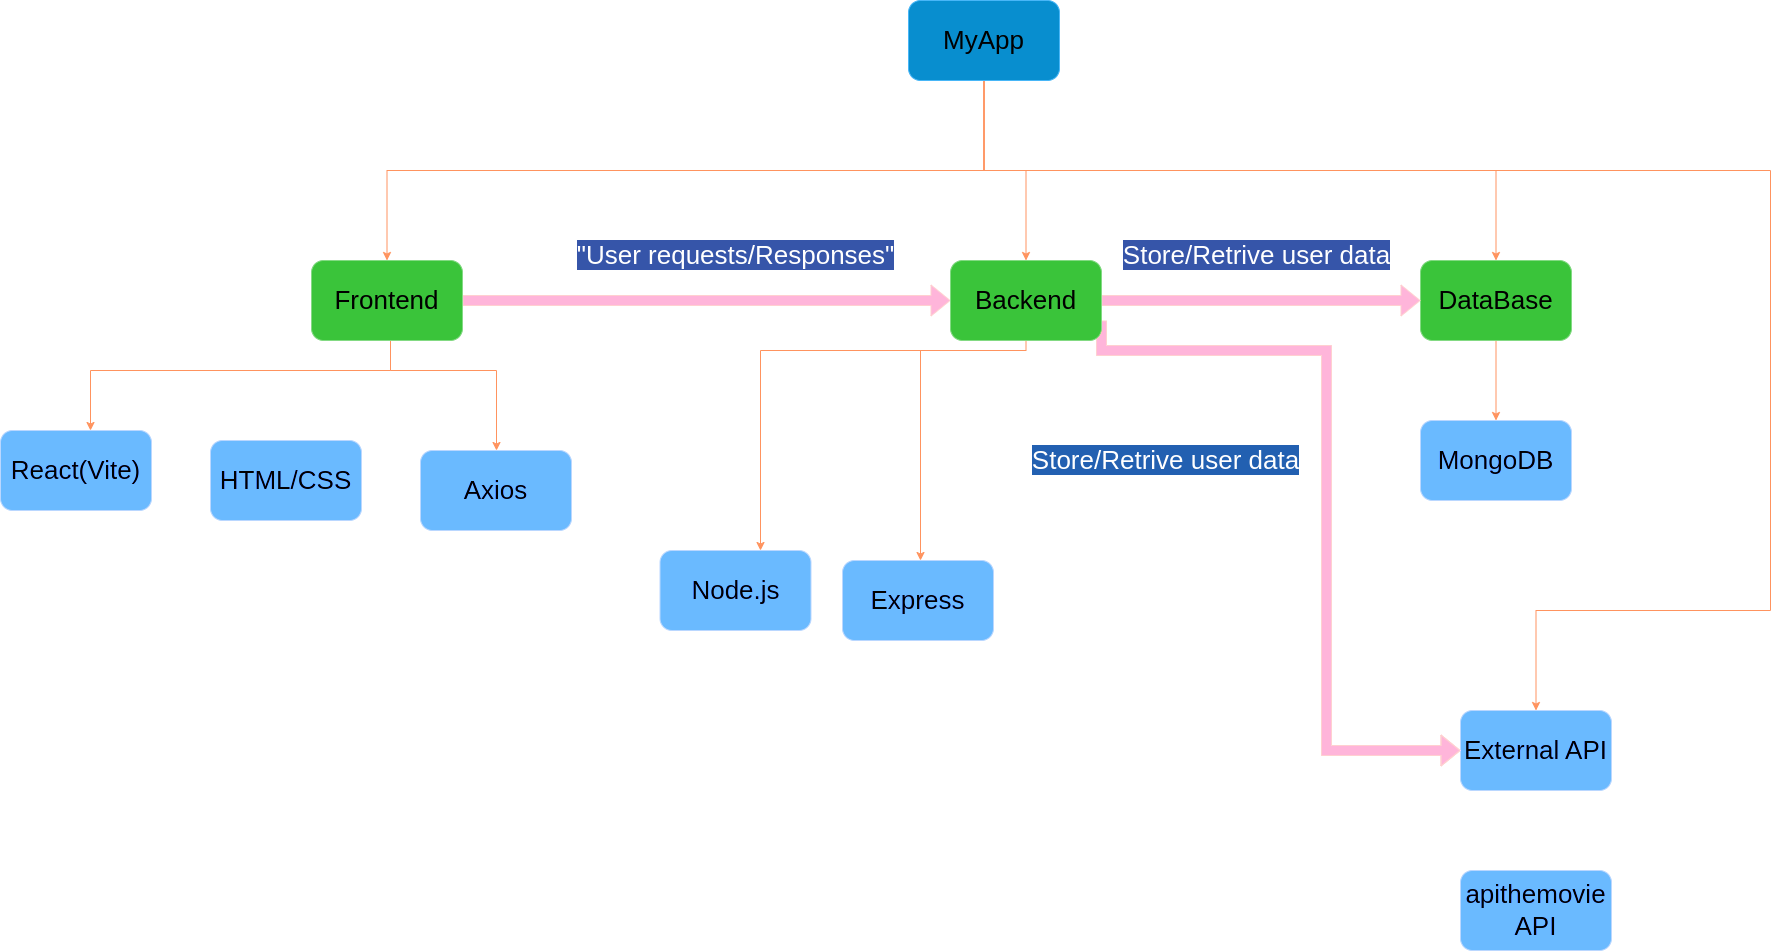

The diagram above was exported from draw.io. Its source (the exported page's mxGraphModel, read from the mxfile embedded in the PNG):
<mxGraphModel dx="3280" dy="1195" grid="1" gridSize="10" guides="1" tooltips="1" connect="1" arrows="1" fold="1" page="1" pageScale="1" pageWidth="1100" pageHeight="850" background="none" math="0" shadow="0">
  <root>
    <mxCell id="0" />
    <mxCell id="1" parent="0" />
    <mxCell id="r8tFkjvlElGeR6HCOG_i-43" value="" style="edgeStyle=orthogonalEdgeStyle;rounded=0;orthogonalLoop=1;jettySize=auto;html=1;fontSize=26;" parent="1" source="r8tFkjvlElGeR6HCOG_i-1" target="r8tFkjvlElGeR6HCOG_i-42" edge="1">
      <mxGeometry relative="1" as="geometry" />
    </mxCell>
    <mxCell id="r8tFkjvlElGeR6HCOG_i-1" value="External API" style="rounded=1;whiteSpace=wrap;html=1;fillColor=#0050ef;strokeColor=#001DBC;fontSize=26;fontColor=#ffffff;" parent="1" vertex="1">
      <mxGeometry x="670" y="740" width="151" height="80" as="geometry" />
    </mxCell>
    <mxCell id="r8tFkjvlElGeR6HCOG_i-30" value="" style="edgeStyle=orthogonalEdgeStyle;rounded=0;orthogonalLoop=1;jettySize=auto;html=1;fillColor=#fa6800;strokeColor=#C73500;fontSize=26;" parent="1" target="r8tFkjvlElGeR6HCOG_i-23" edge="1">
      <mxGeometry relative="1" as="geometry">
        <mxPoint x="-464.5" y="300" as="sourcePoint" />
        <mxPoint x="-700" y="430" as="targetPoint" />
        <Array as="points">
          <mxPoint x="-400" y="300" />
          <mxPoint x="-400" y="400" />
          <mxPoint x="-700" y="400" />
        </Array>
      </mxGeometry>
    </mxCell>
    <mxCell id="r8tFkjvlElGeR6HCOG_i-51" style="edgeStyle=orthogonalEdgeStyle;rounded=0;orthogonalLoop=1;jettySize=auto;html=1;exitX=1;exitY=0.5;exitDx=0;exitDy=0;entryX=0;entryY=0.5;entryDx=0;entryDy=0;shape=flexArrow;fillColor=#a20025;strokeColor=#6F0000;fontSize=26;" parent="1" source="r8tFkjvlElGeR6HCOG_i-2" target="r8tFkjvlElGeR6HCOG_i-4" edge="1">
      <mxGeometry relative="1" as="geometry" />
    </mxCell>
    <mxCell id="r8tFkjvlElGeR6HCOG_i-63" style="edgeStyle=orthogonalEdgeStyle;rounded=0;orthogonalLoop=1;jettySize=auto;html=1;exitX=0.5;exitY=1;exitDx=0;exitDy=0;fillColor=#fa6800;strokeColor=#C73500;fontSize=26;" parent="1" source="r8tFkjvlElGeR6HCOG_i-2" target="r8tFkjvlElGeR6HCOG_i-31" edge="1">
      <mxGeometry relative="1" as="geometry">
        <Array as="points">
          <mxPoint x="-400" y="370" />
          <mxPoint x="-400" y="400" />
          <mxPoint x="-294" y="400" />
        </Array>
      </mxGeometry>
    </mxCell>
    <mxCell id="r8tFkjvlElGeR6HCOG_i-2" value="&lt;font style=&quot;font-size: 26px;&quot;&gt;Frontend&lt;/font&gt;" style="rounded=1;whiteSpace=wrap;html=1;fillColor=#008a00;strokeColor=#005700;fontColor=#ffffff;fontSize=26;" parent="1" vertex="1">
      <mxGeometry x="-479" y="290" width="151" height="80" as="geometry" />
    </mxCell>
    <mxCell id="r8tFkjvlElGeR6HCOG_i-41" value="" style="edgeStyle=orthogonalEdgeStyle;rounded=0;orthogonalLoop=1;jettySize=auto;html=1;fillColor=#fa6800;strokeColor=#C73500;fontSize=26;" parent="1" source="r8tFkjvlElGeR6HCOG_i-3" target="r8tFkjvlElGeR6HCOG_i-40" edge="1">
      <mxGeometry relative="1" as="geometry" />
    </mxCell>
    <mxCell id="r8tFkjvlElGeR6HCOG_i-3" value="DataBase" style="rounded=1;whiteSpace=wrap;html=1;fillColor=#008a00;strokeColor=#005700;fontColor=#ffffff;fontSize=26;" parent="1" vertex="1">
      <mxGeometry x="630" y="290" width="151" height="80" as="geometry" />
    </mxCell>
    <mxCell id="r8tFkjvlElGeR6HCOG_i-13" value="" style="edgeStyle=orthogonalEdgeStyle;rounded=0;orthogonalLoop=1;jettySize=auto;html=1;fillColor=#fa6800;strokeColor=#C73500;fontSize=26;" parent="1" source="r8tFkjvlElGeR6HCOG_i-4" target="r8tFkjvlElGeR6HCOG_i-12" edge="1">
      <mxGeometry relative="1" as="geometry">
        <Array as="points">
          <mxPoint x="236" y="380" />
          <mxPoint x="-30" y="380" />
        </Array>
      </mxGeometry>
    </mxCell>
    <mxCell id="r8tFkjvlElGeR6HCOG_i-19" value="" style="edgeStyle=orthogonalEdgeStyle;rounded=0;orthogonalLoop=1;jettySize=auto;html=1;fillColor=#fa6800;strokeColor=#C73500;fontSize=26;" parent="1" edge="1">
      <mxGeometry relative="1" as="geometry">
        <mxPoint x="162.5" y="380" as="sourcePoint" />
        <mxPoint x="130" y="590" as="targetPoint" />
        <Array as="points">
          <mxPoint x="228.5" y="380" />
          <mxPoint x="228.5" y="380" />
        </Array>
      </mxGeometry>
    </mxCell>
    <mxCell id="r8tFkjvlElGeR6HCOG_i-54" style="edgeStyle=orthogonalEdgeStyle;rounded=0;orthogonalLoop=1;jettySize=auto;html=1;exitX=1;exitY=0.5;exitDx=0;exitDy=0;entryX=0;entryY=0.5;entryDx=0;entryDy=0;shape=flexArrow;fillColor=#a20025;strokeColor=#6F0000;fontSize=26;" parent="1" source="r8tFkjvlElGeR6HCOG_i-4" target="r8tFkjvlElGeR6HCOG_i-3" edge="1">
      <mxGeometry relative="1" as="geometry" />
    </mxCell>
    <mxCell id="r8tFkjvlElGeR6HCOG_i-57" style="edgeStyle=orthogonalEdgeStyle;rounded=0;orthogonalLoop=1;jettySize=auto;html=1;exitX=1;exitY=0.75;exitDx=0;exitDy=0;shape=flexArrow;fillColor=#a20025;strokeColor=#6F0000;fontSize=26;" parent="1" source="r8tFkjvlElGeR6HCOG_i-4" target="r8tFkjvlElGeR6HCOG_i-1" edge="1">
      <mxGeometry relative="1" as="geometry">
        <Array as="points">
          <mxPoint x="311" y="380" />
          <mxPoint x="536" y="380" />
        </Array>
      </mxGeometry>
    </mxCell>
    <mxCell id="r8tFkjvlElGeR6HCOG_i-4" value="&lt;font style=&quot;font-size: 26px;&quot;&gt;Backend&lt;/font&gt;" style="rounded=1;whiteSpace=wrap;html=1;fillColor=#008a00;strokeColor=#005700;fontColor=#ffffff;fontSize=26;" parent="1" vertex="1">
      <mxGeometry x="160" y="290" width="151" height="80" as="geometry" />
    </mxCell>
    <mxCell id="r8tFkjvlElGeR6HCOG_i-44" style="edgeStyle=orthogonalEdgeStyle;rounded=0;orthogonalLoop=1;jettySize=auto;html=1;exitX=0.5;exitY=1;exitDx=0;exitDy=0;entryX=0.5;entryY=0;entryDx=0;entryDy=0;fillColor=#fa6800;strokeColor=#C73500;fontSize=26;" parent="1" source="r8tFkjvlElGeR6HCOG_i-5" target="r8tFkjvlElGeR6HCOG_i-2" edge="1">
      <mxGeometry relative="1" as="geometry" />
    </mxCell>
    <mxCell id="r8tFkjvlElGeR6HCOG_i-45" style="edgeStyle=orthogonalEdgeStyle;rounded=0;orthogonalLoop=1;jettySize=auto;html=1;exitX=0.5;exitY=1;exitDx=0;exitDy=0;fillColor=#fa6800;strokeColor=#C73500;fontSize=26;" parent="1" source="r8tFkjvlElGeR6HCOG_i-5" target="r8tFkjvlElGeR6HCOG_i-4" edge="1">
      <mxGeometry relative="1" as="geometry" />
    </mxCell>
    <mxCell id="r8tFkjvlElGeR6HCOG_i-46" style="edgeStyle=orthogonalEdgeStyle;rounded=0;orthogonalLoop=1;jettySize=auto;html=1;exitX=0.5;exitY=1;exitDx=0;exitDy=0;fillColor=#fa6800;strokeColor=#C73500;fontSize=26;" parent="1" source="r8tFkjvlElGeR6HCOG_i-5" target="r8tFkjvlElGeR6HCOG_i-3" edge="1">
      <mxGeometry relative="1" as="geometry" />
    </mxCell>
    <mxCell id="r8tFkjvlElGeR6HCOG_i-62" style="edgeStyle=orthogonalEdgeStyle;rounded=0;orthogonalLoop=1;jettySize=auto;html=1;exitX=0.5;exitY=1;exitDx=0;exitDy=0;entryX=0.5;entryY=0;entryDx=0;entryDy=0;fillColor=#fa6800;strokeColor=#C73500;fontSize=26;" parent="1" source="r8tFkjvlElGeR6HCOG_i-5" target="r8tFkjvlElGeR6HCOG_i-1" edge="1">
      <mxGeometry relative="1" as="geometry">
        <Array as="points">
          <mxPoint x="194" y="200" />
          <mxPoint x="980" y="200" />
          <mxPoint x="980" y="640" />
          <mxPoint x="746" y="640" />
        </Array>
      </mxGeometry>
    </mxCell>
    <mxCell id="r8tFkjvlElGeR6HCOG_i-5" value="&lt;font style=&quot;font-size: 26px;&quot;&gt;MyApp&lt;/font&gt;" style="rounded=1;whiteSpace=wrap;html=1;fillColor=#1ba1e2;strokeColor=#006EAF;fontColor=#ffffff;fontSize=26;" parent="1" vertex="1">
      <mxGeometry x="118" y="30" width="151" height="80" as="geometry" />
    </mxCell>
    <mxCell id="r8tFkjvlElGeR6HCOG_i-12" value="Node.js" style="rounded=1;whiteSpace=wrap;html=1;fillColor=#0050ef;strokeColor=#001DBC;fontSize=26;fontColor=#ffffff;" parent="1" vertex="1">
      <mxGeometry x="-130.5" y="580" width="151" height="80" as="geometry" />
    </mxCell>
    <mxCell id="r8tFkjvlElGeR6HCOG_i-18" value="Express" style="rounded=1;whiteSpace=wrap;html=1;fillColor=#0050ef;strokeColor=#001DBC;fontSize=26;fontColor=#ffffff;" parent="1" vertex="1">
      <mxGeometry x="52" y="590" width="151" height="80" as="geometry" />
    </mxCell>
    <mxCell id="r8tFkjvlElGeR6HCOG_i-23" value="React(Vite)" style="rounded=1;whiteSpace=wrap;html=1;fillColor=#0050ef;strokeColor=#001DBC;fontSize=26;fontColor=#ffffff;" parent="1" vertex="1">
      <mxGeometry x="-790" y="460" width="151" height="80" as="geometry" />
    </mxCell>
    <mxCell id="r8tFkjvlElGeR6HCOG_i-31" value="Axios" style="rounded=1;whiteSpace=wrap;html=1;fillColor=#0050ef;strokeColor=#001DBC;fontSize=26;fontColor=#ffffff;" parent="1" vertex="1">
      <mxGeometry x="-370" y="480" width="151" height="80" as="geometry" />
    </mxCell>
    <mxCell id="r8tFkjvlElGeR6HCOG_i-34" value="HTML/CSS" style="rounded=1;whiteSpace=wrap;html=1;fillColor=#0050ef;strokeColor=#001DBC;fontSize=26;fontColor=#ffffff;" parent="1" vertex="1">
      <mxGeometry x="-580" y="470" width="151" height="80" as="geometry" />
    </mxCell>
    <mxCell id="r8tFkjvlElGeR6HCOG_i-40" value="MongoDB" style="rounded=1;whiteSpace=wrap;html=1;fillColor=#0050ef;strokeColor=#001DBC;fontSize=26;fontColor=#ffffff;" parent="1" vertex="1">
      <mxGeometry x="630" y="450" width="151" height="80" as="geometry" />
    </mxCell>
    <mxCell id="r8tFkjvlElGeR6HCOG_i-42" value="apithemovie API" style="rounded=1;whiteSpace=wrap;html=1;fillColor=#0050ef;strokeColor=#001DBC;fontSize=26;fontColor=#ffffff;" parent="1" vertex="1">
      <mxGeometry x="670" y="900" width="151" height="80" as="geometry" />
    </mxCell>
    <mxCell id="r8tFkjvlElGeR6HCOG_i-53" value="&lt;span style=&quot;background-color: rgb(140, 171, 255); font-size: 26px;&quot;&gt;&lt;font style=&quot;font-size: 26px;&quot;&gt;&quot;User requests/Responses&quot;&lt;/font&gt;&lt;/span&gt;" style="text;html=1;align=center;verticalAlign=middle;resizable=0;points=[];autosize=1;fontSize=26;" parent="1" vertex="1">
      <mxGeometry x="-225" y="265" width="340" height="40" as="geometry" />
    </mxCell>
    <mxCell id="r8tFkjvlElGeR6HCOG_i-55" value="&lt;span style=&quot;background-color: rgb(140, 171, 255); font-size: 26px;&quot;&gt;&lt;font style=&quot;font-size: 26px;&quot;&gt;Store/Retrive user data&lt;/font&gt;&lt;/span&gt;" style="text;html=1;align=center;verticalAlign=middle;resizable=0;points=[];autosize=1;fontSize=26;" parent="1" vertex="1">
      <mxGeometry x="321" y="265" width="290" height="40" as="geometry" />
    </mxCell>
    <mxCell id="r8tFkjvlElGeR6HCOG_i-59" value="&lt;span style=&quot;background-color: rgb(112, 174, 255); font-size: 26px;&quot;&gt;&lt;font style=&quot;font-size: 26px;&quot;&gt;Store/Retrive user data&lt;/font&gt;&lt;/span&gt;" style="text;html=1;align=center;verticalAlign=middle;resizable=0;points=[];autosize=1;fontSize=26;" parent="1" vertex="1">
      <mxGeometry x="230" y="470" width="290" height="40" as="geometry" />
    </mxCell>
  </root>
</mxGraphModel>